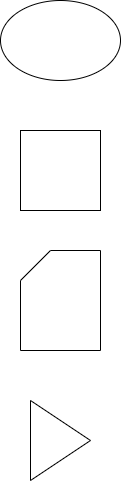

The diagram above was exported from draw.io. Its source (the exported page's mxGraphModel, read from the mxfile embedded in the PNG):
<mxGraphModel dx="842" dy="617" grid="1" gridSize="10" guides="1" tooltips="1" connect="1" arrows="1" fold="1" page="1" pageScale="1" pageWidth="827" pageHeight="1169" math="0" shadow="0">
  <root>
    <mxCell id="0" />
    <mxCell id="1" parent="0" />
    <mxCell id="2" value="" style="ellipse;whiteSpace=wrap;html=1;" vertex="1" parent="1">
      <mxGeometry x="330" y="30" width="120" height="80" as="geometry" />
    </mxCell>
    <mxCell id="3" value="" style="whiteSpace=wrap;html=1;aspect=fixed;" vertex="1" parent="1">
      <mxGeometry x="350" y="160" width="80" height="80" as="geometry" />
    </mxCell>
    <mxCell id="4" value="" style="triangle;whiteSpace=wrap;html=1;" vertex="1" parent="1">
      <mxGeometry x="360" y="430" width="60" height="80" as="geometry" />
    </mxCell>
    <mxCell id="5" value="" style="shape=card;whiteSpace=wrap;html=1;" vertex="1" parent="1">
      <mxGeometry x="350" y="280" width="80" height="100" as="geometry" />
    </mxCell>
  </root>
</mxGraphModel>